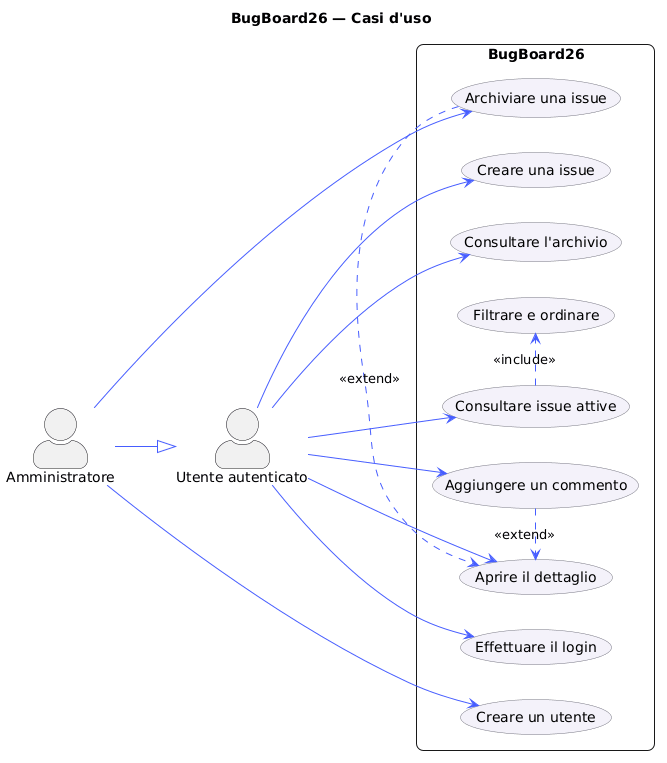

The diagram above was rendered by PlantUML. Its source (embedded in the PNG):
@startuml
title BugBoard26 — Casi d'uso
left to right direction
skinparam shadowing false
skinparam roundcorner 14
skinparam actorStyle awesome
skinparam packageStyle rectangle
skinparam ArrowColor #465DFF
skinparam usecaseBackgroundColor #F4F2FA
skinparam usecaseBorderColor #777783

actor "Utente autenticato" as User
actor "Amministratore" as Admin
Admin --|> User

rectangle BugBoard26 {
  usecase "Effettuare il login" as UC1
  usecase "Consultare issue attive" as UC2
  usecase "Filtrare e ordinare" as UC3
  usecase "Creare una issue" as UC4
  usecase "Aprire il dettaglio" as UC5
  usecase "Aggiungere un commento" as UC6
  usecase "Consultare l'archivio" as UC7
  usecase "Archiviare una issue" as UC8
  usecase "Creare un utente" as UC9
}

User --> UC1
User --> UC2
User --> UC4
User --> UC5
User --> UC6
User --> UC7
UC2 .> UC3 : <<include>>
Admin --> UC8
Admin --> UC9
UC6 .> UC5 : <<extend>>
UC8 .> UC5 : <<extend>>
@enduml